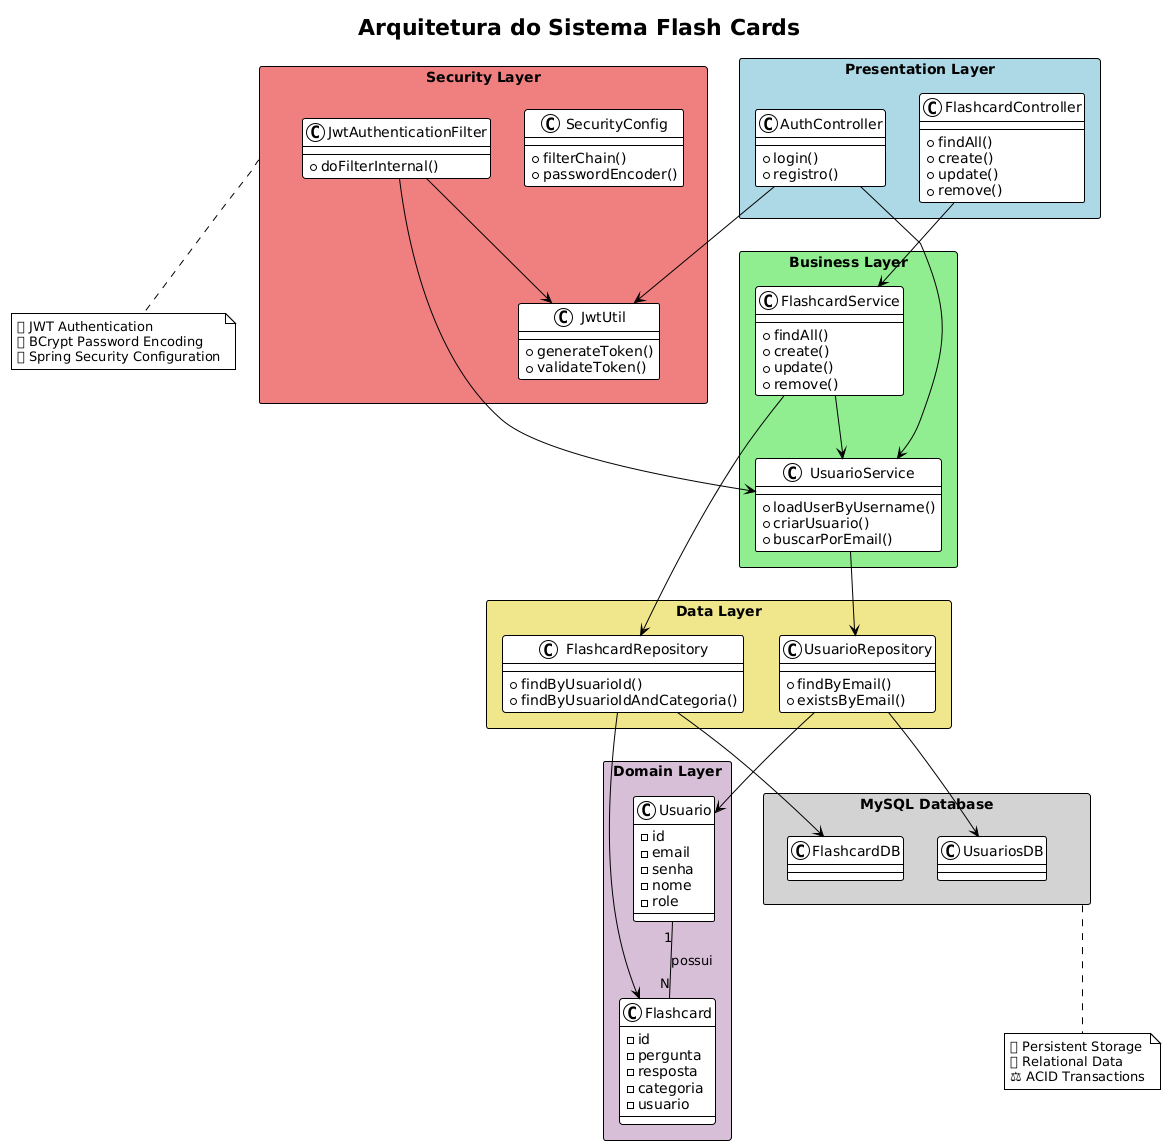

The diagram above was rendered by PlantUML. Its source (embedded in the PNG):
@startuml
allowmixing
!theme plain

' Estilo geral
skinparam shadowing false
skinparam packageStyle rectangle
skinparam class {
  BackgroundColor White
  BorderColor Black
}

title Arquitetura do Sistema Flash Cards

package "Presentation Layer" #LightBlue {
    class AuthController {
        + login()
        + registro()
    }

    class FlashcardController {
        + findAll()
        + create()
        + update()
        + remove()
    }
}

package "Security Layer" #LightCoral {
    class JwtAuthenticationFilter {
        + doFilterInternal()
    }

    class SecurityConfig {
        + filterChain()
        + passwordEncoder()
    }

    class JwtUtil {
        + generateToken()
        + validateToken()
    }
}

package "Business Layer" #LightGreen {
    class UsuarioService {
        + loadUserByUsername()
        + criarUsuario()
        + buscarPorEmail()
    }

    class FlashcardService {
        + findAll()
        + create()
        + update()
        + remove()
    }
}

package "Data Layer" #Khaki {
    class UsuarioRepository {
        + findByEmail()
        + existsByEmail()
    }

    class FlashcardRepository {
        + findByUsuarioId()
        + findByUsuarioIdAndCategoria()
    }
}

package "Domain Layer" #Thistle {
    class Usuario {
        - id
        - email
        - senha
        - nome
        - role
    }

    class Flashcard {
        - id
        - pergunta
        - resposta
        - categoria
        - usuario
    }
}

package "MySQL Database" #LightGray {
    class UsuariosDB
    class FlashcardDB
}

' Dependências entre camadas
AuthController --> UsuarioService
AuthController --> JwtUtil
FlashcardController --> FlashcardService

JwtAuthenticationFilter --> JwtUtil
JwtAuthenticationFilter --> UsuarioService

UsuarioService --> UsuarioRepository
FlashcardService --> FlashcardRepository
FlashcardService --> UsuarioService

UsuarioRepository --> Usuario
FlashcardRepository --> Flashcard

UsuarioRepository --> UsuariosDB
FlashcardRepository --> FlashcardDB

Usuario "1" -- "N" Flashcard : possui

note bottom of "Security Layer"
  🔐 JWT Authentication
  🔑 BCrypt Password Encoding
  🛡 Spring Security Configuration
end note

note bottom of "MySQL Database"
  💾 Persistent Storage
  🗄 Relational Data
  ⚖ ACID Transactions
end note
@enduml